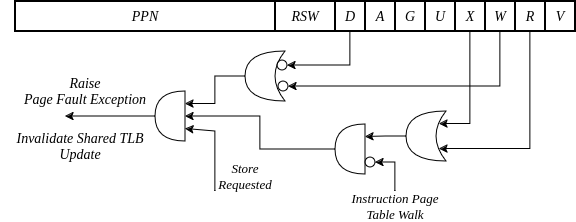

The diagram above was exported from draw.io. Its source (the exported page's mxGraphModel, read from the mxfile embedded in the PNG):
<mxGraphModel dx="3194" dy="1153" grid="1" gridSize="10" guides="1" tooltips="1" connect="1" arrows="1" fold="1" page="1" pageScale="1" pageWidth="850" pageHeight="1100" math="0" shadow="0">
  <root>
    <mxCell id="0" />
    <mxCell id="1" parent="0" />
    <mxCell id="84Fp5hX79FIqAYMAWvRy-1" value="V" style="rounded=0;whiteSpace=wrap;html=1;strokeWidth=2;fillColor=none;fontStyle=2;fontSize=14;fontFamily=Times New Roman;" parent="1" vertex="1">
      <mxGeometry x="650" y="40" width="30" height="30" as="geometry" />
    </mxCell>
    <mxCell id="84Fp5hX79FIqAYMAWvRy-2" style="edgeStyle=orthogonalEdgeStyle;rounded=0;orthogonalLoop=1;jettySize=auto;html=1;exitX=0.5;exitY=1;exitDx=0;exitDy=0;entryX=0.175;entryY=0.25;entryDx=0;entryDy=0;entryPerimeter=0;" parent="1" source="84Fp5hX79FIqAYMAWvRy-4" target="84Fp5hX79FIqAYMAWvRy-18" edge="1">
      <mxGeometry relative="1" as="geometry">
        <Array as="points">
          <mxPoint x="635" y="188" />
        </Array>
      </mxGeometry>
    </mxCell>
    <mxCell id="84Fp5hX79FIqAYMAWvRy-4" value="R" style="rounded=0;whiteSpace=wrap;html=1;strokeWidth=2;fillColor=none;fontStyle=2;fontSize=14;fontFamily=Times New Roman;" parent="1" vertex="1">
      <mxGeometry x="620" y="40" width="30" height="30" as="geometry" />
    </mxCell>
    <mxCell id="8RigQ_Ihq55hqwILqZSN-5" style="edgeStyle=orthogonalEdgeStyle;rounded=0;orthogonalLoop=1;jettySize=auto;html=1;exitX=0.5;exitY=1;exitDx=0;exitDy=0;entryX=1;entryY=0.5;entryDx=0;entryDy=0;" parent="1" source="84Fp5hX79FIqAYMAWvRy-5" target="8RigQ_Ihq55hqwILqZSN-3" edge="1">
      <mxGeometry relative="1" as="geometry" />
    </mxCell>
    <mxCell id="84Fp5hX79FIqAYMAWvRy-5" value="W" style="rounded=0;whiteSpace=wrap;html=1;strokeWidth=2;fillColor=none;fontStyle=2;fontSize=14;fontFamily=Times New Roman;" parent="1" vertex="1">
      <mxGeometry x="590" y="40" width="30" height="30" as="geometry" />
    </mxCell>
    <mxCell id="84Fp5hX79FIqAYMAWvRy-6" style="edgeStyle=orthogonalEdgeStyle;rounded=0;orthogonalLoop=1;jettySize=auto;html=1;exitX=0.5;exitY=1;exitDx=0;exitDy=0;entryX=0.175;entryY=0.75;entryDx=0;entryDy=0;entryPerimeter=0;" parent="1" source="84Fp5hX79FIqAYMAWvRy-8" target="84Fp5hX79FIqAYMAWvRy-18" edge="1">
      <mxGeometry relative="1" as="geometry">
        <Array as="points">
          <mxPoint x="575" y="163" />
        </Array>
      </mxGeometry>
    </mxCell>
    <mxCell id="84Fp5hX79FIqAYMAWvRy-8" value="X" style="rounded=0;whiteSpace=wrap;html=1;strokeWidth=2;fillColor=none;fontStyle=2;fontSize=14;fontFamily=Times New Roman;" parent="1" vertex="1">
      <mxGeometry x="560" y="40" width="30" height="30" as="geometry" />
    </mxCell>
    <mxCell id="84Fp5hX79FIqAYMAWvRy-9" value="U" style="rounded=0;whiteSpace=wrap;html=1;strokeWidth=2;fillColor=none;fontStyle=2;fontSize=14;fontFamily=Times New Roman;" parent="1" vertex="1">
      <mxGeometry x="530" y="40" width="30" height="30" as="geometry" />
    </mxCell>
    <mxCell id="84Fp5hX79FIqAYMAWvRy-10" value="G" style="rounded=0;whiteSpace=wrap;html=1;strokeWidth=2;fillColor=none;fontStyle=2;fontSize=14;fontFamily=Times New Roman;" parent="1" vertex="1">
      <mxGeometry x="500" y="40" width="30" height="30" as="geometry" />
    </mxCell>
    <mxCell id="84Fp5hX79FIqAYMAWvRy-12" value="A" style="rounded=0;whiteSpace=wrap;html=1;strokeWidth=2;fillColor=none;fontStyle=2;fontSize=14;fontFamily=Times New Roman;" parent="1" vertex="1">
      <mxGeometry x="470" y="40" width="30" height="30" as="geometry" />
    </mxCell>
    <mxCell id="8RigQ_Ihq55hqwILqZSN-4" style="edgeStyle=orthogonalEdgeStyle;rounded=0;orthogonalLoop=1;jettySize=auto;html=1;exitX=0.5;exitY=1;exitDx=0;exitDy=0;entryX=1;entryY=0.5;entryDx=0;entryDy=0;" parent="1" source="84Fp5hX79FIqAYMAWvRy-13" target="8RigQ_Ihq55hqwILqZSN-2" edge="1">
      <mxGeometry relative="1" as="geometry" />
    </mxCell>
    <mxCell id="84Fp5hX79FIqAYMAWvRy-13" value="D" style="rounded=0;whiteSpace=wrap;html=1;strokeWidth=2;fillColor=none;fontStyle=2;fontSize=14;fontFamily=Times New Roman;" parent="1" vertex="1">
      <mxGeometry x="440" y="40" width="30" height="30" as="geometry" />
    </mxCell>
    <mxCell id="84Fp5hX79FIqAYMAWvRy-14" value="RSW" style="rounded=0;whiteSpace=wrap;html=1;strokeWidth=2;fillColor=none;fontStyle=2;fontSize=14;fontFamily=Times New Roman;" parent="1" vertex="1">
      <mxGeometry x="380" y="40" width="60" height="30" as="geometry" />
    </mxCell>
    <mxCell id="84Fp5hX79FIqAYMAWvRy-15" value="PPN" style="rounded=0;whiteSpace=wrap;html=1;strokeWidth=2;fillColor=none;fontStyle=2;fontSize=14;fontFamily=Times New Roman;" parent="1" vertex="1">
      <mxGeometry x="120" y="40" width="260" height="30" as="geometry" />
    </mxCell>
    <mxCell id="84Fp5hX79FIqAYMAWvRy-17" style="edgeStyle=orthogonalEdgeStyle;rounded=0;orthogonalLoop=1;jettySize=auto;html=1;exitX=1;exitY=0.5;exitDx=0;exitDy=0;exitPerimeter=0;entryX=0;entryY=0.75;entryDx=0;entryDy=0;entryPerimeter=0;" parent="1" source="84Fp5hX79FIqAYMAWvRy-18" target="84Fp5hX79FIqAYMAWvRy-20" edge="1">
      <mxGeometry relative="1" as="geometry" />
    </mxCell>
    <mxCell id="84Fp5hX79FIqAYMAWvRy-18" value="" style="shape=xor;whiteSpace=wrap;html=1;rotation=-180;" parent="1" vertex="1">
      <mxGeometry x="511" y="150" width="40" height="50" as="geometry" />
    </mxCell>
    <mxCell id="8RigQ_Ihq55hqwILqZSN-7" style="edgeStyle=orthogonalEdgeStyle;rounded=0;orthogonalLoop=1;jettySize=auto;html=1;exitX=1;exitY=0.5;exitDx=0;exitDy=0;exitPerimeter=0;" parent="1" source="84Fp5hX79FIqAYMAWvRy-20" target="8RigQ_Ihq55hqwILqZSN-6" edge="1">
      <mxGeometry relative="1" as="geometry" />
    </mxCell>
    <mxCell id="84Fp5hX79FIqAYMAWvRy-20" value="" style="shape=or;whiteSpace=wrap;html=1;rotation=-180;" parent="1" vertex="1">
      <mxGeometry x="440" y="163" width="30" height="50" as="geometry" />
    </mxCell>
    <mxCell id="84Fp5hX79FIqAYMAWvRy-21" value="Instruction Page Table Walk" style="text;html=1;strokeColor=none;fillColor=none;align=center;verticalAlign=middle;whiteSpace=wrap;rounded=0;fontFamily=Times New Roman;fontStyle=2;fontSize=13;" parent="1" vertex="1">
      <mxGeometry x="440" y="230" width="120" height="30" as="geometry" />
    </mxCell>
    <mxCell id="84Fp5hX79FIqAYMAWvRy-30" value="" style="ellipse;whiteSpace=wrap;html=1;aspect=fixed;" parent="1" vertex="1">
      <mxGeometry x="470" y="196" width="10" height="10" as="geometry" />
    </mxCell>
    <mxCell id="84Fp5hX79FIqAYMAWvRy-31" value="" style="endArrow=classic;html=1;rounded=0;entryX=1;entryY=0.5;entryDx=0;entryDy=0;" parent="1" target="84Fp5hX79FIqAYMAWvRy-30" edge="1">
      <mxGeometry width="50" height="50" relative="1" as="geometry">
        <mxPoint x="500" y="230" as="sourcePoint" />
        <mxPoint x="370" y="204" as="targetPoint" />
        <Array as="points">
          <mxPoint x="500" y="201" />
        </Array>
      </mxGeometry>
    </mxCell>
    <mxCell id="8RigQ_Ihq55hqwILqZSN-8" style="edgeStyle=orthogonalEdgeStyle;rounded=0;orthogonalLoop=1;jettySize=auto;html=1;exitX=1;exitY=0.5;exitDx=0;exitDy=0;exitPerimeter=0;entryX=0;entryY=0.75;entryDx=0;entryDy=0;entryPerimeter=0;" parent="1" source="8RigQ_Ihq55hqwILqZSN-1" target="8RigQ_Ihq55hqwILqZSN-6" edge="1">
      <mxGeometry relative="1" as="geometry" />
    </mxCell>
    <mxCell id="8RigQ_Ihq55hqwILqZSN-1" value="" style="shape=xor;whiteSpace=wrap;html=1;rotation=-180;" parent="1" vertex="1">
      <mxGeometry x="350" y="90" width="40" height="50" as="geometry" />
    </mxCell>
    <mxCell id="8RigQ_Ihq55hqwILqZSN-2" value="" style="ellipse;whiteSpace=wrap;html=1;aspect=fixed;" parent="1" vertex="1">
      <mxGeometry x="382" y="99" width="10" height="10" as="geometry" />
    </mxCell>
    <mxCell id="8RigQ_Ihq55hqwILqZSN-3" value="" style="ellipse;whiteSpace=wrap;html=1;aspect=fixed;" parent="1" vertex="1">
      <mxGeometry x="383" y="120" width="10" height="10" as="geometry" />
    </mxCell>
    <mxCell id="8RigQ_Ihq55hqwILqZSN-12" style="edgeStyle=orthogonalEdgeStyle;rounded=0;orthogonalLoop=1;jettySize=auto;html=1;exitX=1;exitY=0.5;exitDx=0;exitDy=0;exitPerimeter=0;" parent="1" source="8RigQ_Ihq55hqwILqZSN-6" edge="1">
      <mxGeometry relative="1" as="geometry">
        <mxPoint x="170" y="155" as="targetPoint" />
      </mxGeometry>
    </mxCell>
    <mxCell id="8RigQ_Ihq55hqwILqZSN-6" value="" style="shape=or;whiteSpace=wrap;html=1;rotation=-180;" parent="1" vertex="1">
      <mxGeometry x="260" y="130" width="30" height="50" as="geometry" />
    </mxCell>
    <mxCell id="8RigQ_Ihq55hqwILqZSN-10" value="" style="endArrow=classic;html=1;rounded=0;entryX=0;entryY=0.25;entryDx=0;entryDy=0;entryPerimeter=0;" parent="1" target="8RigQ_Ihq55hqwILqZSN-6" edge="1">
      <mxGeometry width="50" height="50" relative="1" as="geometry">
        <mxPoint x="320" y="230" as="sourcePoint" />
        <mxPoint x="404" y="211" as="targetPoint" />
        <Array as="points">
          <mxPoint x="320" y="170" />
        </Array>
      </mxGeometry>
    </mxCell>
    <mxCell id="8RigQ_Ihq55hqwILqZSN-11" value="Store&lt;br&gt;Requested" style="text;html=1;strokeColor=none;fillColor=none;align=center;verticalAlign=middle;whiteSpace=wrap;rounded=0;fontFamily=Times New Roman;fontStyle=2;fontSize=13;" parent="1" vertex="1">
      <mxGeometry x="320" y="200" width="60" height="30" as="geometry" />
    </mxCell>
    <mxCell id="VlSydXZAoyEPVKXvXInX-1" value="Raise&lt;br style=&quot;font-size: 14px;&quot;&gt;Page Fault Exception" style="text;html=1;strokeColor=none;fillColor=none;align=center;verticalAlign=middle;whiteSpace=wrap;rounded=0;fontFamily=Times New Roman;fontStyle=2;fontSize=14;" parent="1" vertex="1">
      <mxGeometry x="110" y="115" width="160" height="30" as="geometry" />
    </mxCell>
    <mxCell id="VlSydXZAoyEPVKXvXInX-2" value="Invalidate Shared TLB&lt;br&gt;Update" style="text;html=1;strokeColor=none;fillColor=none;align=center;verticalAlign=middle;whiteSpace=wrap;rounded=0;fontFamily=Times New Roman;fontStyle=2;fontSize=14;" parent="1" vertex="1">
      <mxGeometry x="105" y="170" width="160" height="30" as="geometry" />
    </mxCell>
  </root>
</mxGraphModel>